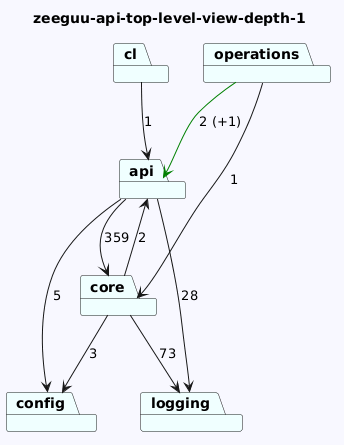

The diagram above was rendered by PlantUML. Its source (embedded in the PNG):
@startuml
skinparam backgroundColor GhostWhite
title zeeguu-api-top-level-view-depth-1
package "cl" #Azure
package "config" #Azure
package "api" #Azure
package "operations" #Azure
package "core" #Azure
package "logging" #Azure
"cl"-->"api"  : 1

"api"-->"logging"  : 28
"api"-->"config"  : 5
"api"-->"core"  : 359
"operations"-->"api" #Green : 2 (+1)
"operations"-->"core"  : 1
"core"-->"logging"  : 73
"core"-->"config"  : 3
"core"-->"api"  : 2
@enduml